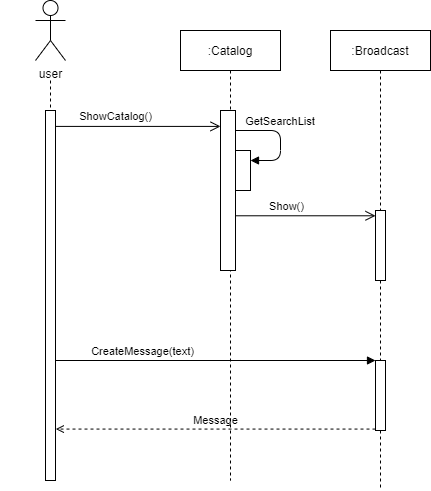

The diagram above was exported from draw.io. Its source (the exported page's mxGraphModel, read from the mxfile embedded in the PNG):
<mxGraphModel dx="782" dy="436" grid="1" gridSize="10" guides="1" tooltips="1" connect="1" arrows="1" fold="1" page="1" pageScale="1" pageWidth="850" pageHeight="1100" math="0" shadow="0">
  <root>
    <mxCell id="0" />
    <mxCell id="1" parent="0" />
    <mxCell id="3nuBFxr9cyL0pnOWT2aG-1" value="" style="shape=umlLifeline;perimeter=lifelinePerimeter;container=1;collapsible=0;recursiveResize=0;rounded=0;shadow=0;strokeWidth=1;size=0;" parent="1" vertex="1">
      <mxGeometry x="120" y="90" width="100" height="400" as="geometry" />
    </mxCell>
    <mxCell id="3nuBFxr9cyL0pnOWT2aG-2" value="" style="points=[];perimeter=orthogonalPerimeter;rounded=0;shadow=0;strokeWidth=1;" parent="3nuBFxr9cyL0pnOWT2aG-1" vertex="1">
      <mxGeometry x="45" y="30" width="10" height="370" as="geometry" />
    </mxCell>
    <mxCell id="3nuBFxr9cyL0pnOWT2aG-5" value=":Catalog" style="shape=umlLifeline;perimeter=lifelinePerimeter;container=1;collapsible=0;recursiveResize=0;rounded=0;shadow=0;strokeWidth=1;" parent="1" vertex="1">
      <mxGeometry x="300" y="40" width="100" height="450" as="geometry" />
    </mxCell>
    <mxCell id="3nuBFxr9cyL0pnOWT2aG-6" value="" style="points=[];perimeter=orthogonalPerimeter;rounded=0;shadow=0;strokeWidth=1;" parent="3nuBFxr9cyL0pnOWT2aG-5" vertex="1">
      <mxGeometry x="40" y="80" width="15" height="160" as="geometry" />
    </mxCell>
    <mxCell id="3nuBFxr9cyL0pnOWT2aG-9" value="GetSearchList" style="verticalAlign=bottom;endArrow=block;shadow=0;strokeWidth=1;" parent="3nuBFxr9cyL0pnOWT2aG-5" source="3nuBFxr9cyL0pnOWT2aG-6" target="KpNwI7AGgNNGJbLGDdJj-8" edge="1">
      <mxGeometry x="-0.1429" relative="1" as="geometry">
        <mxPoint x="-60" y="160" as="sourcePoint" />
        <mxPoint x="120" y="170" as="targetPoint" />
        <Array as="points">
          <mxPoint x="100" y="100" />
          <mxPoint x="100" y="130" />
        </Array>
        <mxPoint as="offset" />
      </mxGeometry>
    </mxCell>
    <mxCell id="KpNwI7AGgNNGJbLGDdJj-8" value="" style="points=[];perimeter=orthogonalPerimeter;rounded=0;shadow=0;strokeWidth=1;" parent="3nuBFxr9cyL0pnOWT2aG-5" vertex="1">
      <mxGeometry x="55" y="120" width="15" height="40" as="geometry" />
    </mxCell>
    <mxCell id="KpNwI7AGgNNGJbLGDdJj-1" value=":Broadcast" style="shape=umlLifeline;perimeter=lifelinePerimeter;container=1;collapsible=0;recursiveResize=0;rounded=0;shadow=0;strokeWidth=1;" parent="1" vertex="1">
      <mxGeometry x="450" y="40" width="100" height="460" as="geometry" />
    </mxCell>
    <mxCell id="KpNwI7AGgNNGJbLGDdJj-2" value="" style="points=[];perimeter=orthogonalPerimeter;rounded=0;shadow=0;strokeWidth=1;" parent="KpNwI7AGgNNGJbLGDdJj-1" vertex="1">
      <mxGeometry x="45" y="180" width="10" height="70" as="geometry" />
    </mxCell>
    <mxCell id="KpNwI7AGgNNGJbLGDdJj-12" value="" style="points=[];perimeter=orthogonalPerimeter;rounded=0;shadow=0;strokeWidth=1;" parent="KpNwI7AGgNNGJbLGDdJj-1" vertex="1">
      <mxGeometry x="45" y="330" width="10" height="70" as="geometry" />
    </mxCell>
    <mxCell id="KpNwI7AGgNNGJbLGDdJj-3" value="user" style="shape=umlActor;verticalLabelPosition=bottom;verticalAlign=top;html=1;outlineConnect=0;" parent="1" vertex="1">
      <mxGeometry x="155" y="10" width="30" height="60" as="geometry" />
    </mxCell>
    <mxCell id="KpNwI7AGgNNGJbLGDdJj-7" value="" style="endArrow=open;startArrow=none;endFill=0;startFill=0;endSize=8;html=1;verticalAlign=bottom;labelBackgroundColor=none;strokeWidth=1;rounded=0;exitX=1.033;exitY=0.043;exitDx=0;exitDy=0;exitPerimeter=0;" parent="1" source="3nuBFxr9cyL0pnOWT2aG-2" target="3nuBFxr9cyL0pnOWT2aG-6" edge="1">
      <mxGeometry width="160" relative="1" as="geometry">
        <mxPoint x="320" y="210" as="sourcePoint" />
        <mxPoint x="480" y="210" as="targetPoint" />
      </mxGeometry>
    </mxCell>
    <mxCell id="KpNwI7AGgNNGJbLGDdJj-9" value="ShowCatalog()" style="edgeLabel;html=1;align=center;verticalAlign=middle;resizable=0;points=[];" parent="KpNwI7AGgNNGJbLGDdJj-7" vertex="1" connectable="0">
      <mxGeometry x="-0.2793" relative="1" as="geometry">
        <mxPoint y="-10" as="offset" />
      </mxGeometry>
    </mxCell>
    <mxCell id="KpNwI7AGgNNGJbLGDdJj-10" value="" style="endArrow=open;startArrow=none;endFill=0;startFill=0;endSize=8;html=1;verticalAlign=bottom;labelBackgroundColor=none;strokeWidth=1;rounded=0;exitX=1.022;exitY=0.658;exitDx=0;exitDy=0;exitPerimeter=0;" parent="1" source="3nuBFxr9cyL0pnOWT2aG-6" target="KpNwI7AGgNNGJbLGDdJj-2" edge="1">
      <mxGeometry width="160" relative="1" as="geometry">
        <mxPoint x="185.33000000000004" y="139.89" as="sourcePoint" />
        <mxPoint x="490" y="225" as="targetPoint" />
      </mxGeometry>
    </mxCell>
    <mxCell id="KpNwI7AGgNNGJbLGDdJj-11" value="Show()" style="edgeLabel;html=1;align=center;verticalAlign=middle;resizable=0;points=[];" parent="KpNwI7AGgNNGJbLGDdJj-10" vertex="1" connectable="0">
      <mxGeometry x="-0.2793" relative="1" as="geometry">
        <mxPoint y="-10" as="offset" />
      </mxGeometry>
    </mxCell>
    <mxCell id="KpNwI7AGgNNGJbLGDdJj-14" value="" style="html=1;verticalAlign=bottom;labelBackgroundColor=none;endArrow=block;endFill=1;rounded=0;" parent="1" source="3nuBFxr9cyL0pnOWT2aG-2" target="KpNwI7AGgNNGJbLGDdJj-12" edge="1">
      <mxGeometry width="160" relative="1" as="geometry">
        <mxPoint x="180" y="370" as="sourcePoint" />
        <mxPoint x="480" y="290" as="targetPoint" />
      </mxGeometry>
    </mxCell>
    <mxCell id="KpNwI7AGgNNGJbLGDdJj-15" value="CreateMessage(text)" style="edgeLabel;html=1;align=center;verticalAlign=middle;resizable=0;points=[];" parent="KpNwI7AGgNNGJbLGDdJj-14" vertex="1" connectable="0">
      <mxGeometry x="-0.4644" y="-1" relative="1" as="geometry">
        <mxPoint y="-11" as="offset" />
      </mxGeometry>
    </mxCell>
    <mxCell id="KpNwI7AGgNNGJbLGDdJj-16" value="Message" style="html=1;verticalAlign=bottom;labelBackgroundColor=none;endArrow=open;endFill=0;dashed=1;rounded=0;entryX=1.033;entryY=0.861;entryDx=0;entryDy=0;entryPerimeter=0;" parent="1" source="KpNwI7AGgNNGJbLGDdJj-12" target="3nuBFxr9cyL0pnOWT2aG-2" edge="1">
      <mxGeometry width="160" relative="1" as="geometry">
        <mxPoint x="490" y="440" as="sourcePoint" />
        <mxPoint x="480" y="310" as="targetPoint" />
      </mxGeometry>
    </mxCell>
  </root>
</mxGraphModel>